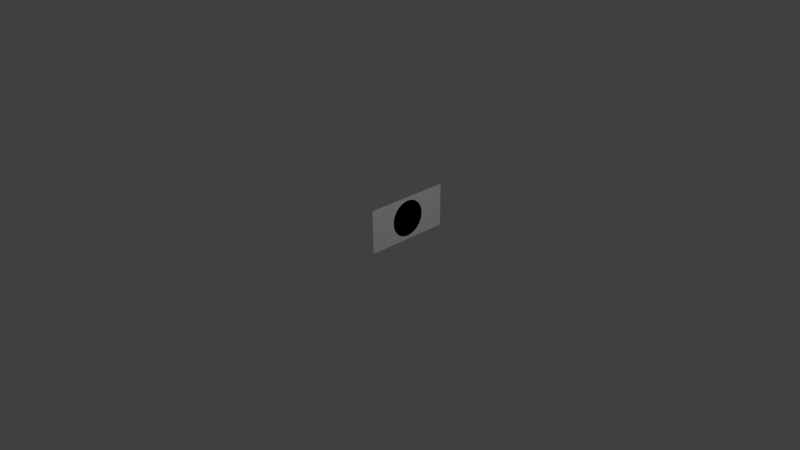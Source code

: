 # Source: circle.blend  (saved by Blender 2.66.1; exported with 4.5.12 LTS)
import bpy
from mathutils import Matrix  # noqa: F401  (used for matrix-valued properties, if any)

bpy.ops.wm.read_factory_settings(use_empty=True)
scene = bpy.context.scene
scene.name = 'Scene'

# ---- collections
col_collection_1 = bpy.data.collections.new('Collection 1'); scene.collection.children.link(col_collection_1)

# ---- materials (node trees are filled in below, after node groups)
mat_material_001 = bpy.data.materials.new('Material.001')
mat_material_001.alpha_threshold = 0.0
mat_material_001.use_transparent_shadow = False
mat_material_001.diffuse_color = (1.0, 1.0, 1.0, 1.0)
mat_material_001.roughness = 0.5
mat_material_001.line_color = (0.0, 0.0, 0.0, 1.0)
mat_material_002 = bpy.data.materials.new('Material.002')
mat_material_002.alpha_threshold = 0.0
mat_material_002.use_transparent_shadow = False
mat_material_002.diffuse_color = (0.0, 0.0, 0.0, 1.0)
mat_material_002.roughness = 0.5
mat_material_002.line_color = (0.0, 0.0, 0.0, 1.0)

# ---- material node trees

# ---- world
world_world = bpy.data.worlds.new('World'); scene.world = world_world
world_world.color = (0.05088, 0.05088, 0.05088)
world_world.use_sun_shadow = False
world_world.sun_shadow_jitter_overblur = 0.0
world_world.cycles.sampling_method = 'MANUAL'
world_world.cycles.sample_map_resolution = 256

# ---- cameras
cam_camera = bpy.data.cameras.new('Camera')
cam_camera.clip_end = 100.0
cam_camera.lens = 35.0
cam_camera.sensor_width = 32.0
cam_camera.sensor_height = 18.0
cam_camera.ortho_scale = 7.314
cam_camera.dof.focus_distance = 0.0
cam_camera.dof.aperture_fstop = 128.0
cam_camera_001 = bpy.data.cameras.new('Camera.001')
cam_camera_001.clip_end = 100.0
cam_camera_001.lens = 35.0
cam_camera_001.sensor_width = 32.0
cam_camera_001.sensor_height = 18.0
cam_camera_001.ortho_scale = 7.314
cam_camera_001.dof.focus_distance = 0.0
cam_camera_001.dof.aperture_fstop = 128.0

# ---- lights
light_lamp = bpy.data.lights.new('Lamp', 'POINT')
light_lamp.transmission_factor = 0.0
light_lamp.cutoff_distance = 30.0
light_lamp.energy = 100.0
light_lamp.shadow_buffer_clip_start = 1.001
light_lamp.shadow_soft_size = 0.1
light_lamp.shadow_maximum_resolution = 0.006
light_lamp.use_absolute_resolution = True
light_lamp.cycles.use_multiple_importance_sampling = False
light_lamp_001 = bpy.data.lights.new('Lamp.001', 'POINT')
light_lamp_001.transmission_factor = 0.0
light_lamp_001.cutoff_distance = 30.0
light_lamp_001.energy = 100.0
light_lamp_001.shadow_buffer_clip_start = 1.001
light_lamp_001.shadow_soft_size = 0.1
light_lamp_001.shadow_maximum_resolution = 0.006
light_lamp_001.use_absolute_resolution = True
light_lamp_001.cycles.use_multiple_importance_sampling = False

# ---- meshes
me_plane = bpy.data.meshes.new('Plane')
me_plane.from_pydata([(0.0, 0.0, 0.0), (0.0, 0.0, 0.6096), (0.0, 1.219, 0.0), (0.0, 1.219, 0.6096), (-0.0003046, 0.8636, 0.3048), (0.0003048, 0.8636, 0.3048), (0.0003048, 0.8597, 0.3489), (0.0003049, 0.8483, 0.3917), (0.0003049, 0.8296, 0.4318), (0.0003049, 0.8042, 0.4681), (0.0003049, 0.7729, 0.4994), (0.0003049, 0.7366, 0.5248), (0.000305, 0.6965, 0.5435), (0.000305, 0.6537, 0.5549), (0.000305, 0.6096, 0.5588), (0.000305, 0.5655, 0.5549), (0.000305, 0.5227, 0.5435), (0.0003049, 0.4826, 0.5248), (0.0003049, 0.4463, 0.4994), (0.0003049, 0.415, 0.4681), (0.0003049, 0.3896, 0.4318), (0.0003049, 0.3709, 0.3917), (0.0003048, 0.3595, 0.3489), (0.0003048, 0.3556, 0.3048), (0.0003048, 0.3595, 0.2607), (0.0003047, 0.3709, 0.2179), (0.0003047, 0.3896, 0.1778), (0.0003047, 0.415, 0.1415), (0.0003047, 0.4463, 0.1102), (0.0003047, 0.4826, 0.08483), (0.0003046, 0.5227, 0.06612), (0.0003046, 0.5655, 0.05466), (0.0003046, 0.6096, 0.0508), (0.0003046, 0.6537, 0.05466), (0.0003046, 0.6965, 0.06612), (0.0003047, 0.7366, 0.08483), (0.0003047, 0.7729, 0.1102), (0.0003047, 0.8042, 0.1415), (0.0003047, 0.8296, 0.1778), (0.0003047, 0.8483, 0.2179), (0.0003048, 0.8597, 0.2607), (-0.0003046, 0.8597, 0.3489), (-0.0003046, 0.8483, 0.3917), (-0.0003045, 0.8296, 0.4318), (-0.0003045, 0.8042, 0.4681), (-0.0003045, 0.7729, 0.4994), (-0.0003045, 0.7366, 0.5248), (-0.0003045, 0.6965, 0.5435), (-0.0003045, 0.6537, 0.5549), (-0.0003045, 0.6096, 0.5588), (-0.0003045, 0.5655, 0.5549), (-0.0003045, 0.5227, 0.5435), (-0.0003045, 0.4826, 0.5248), (-0.0003045, 0.4463, 0.4994), (-0.0003045, 0.415, 0.4681), (-0.0003045, 0.3896, 0.4318), (-0.0003046, 0.3709, 0.3917), (-0.0003046, 0.3595, 0.3489), (-0.0003046, 0.3556, 0.3048), (-0.0003046, 0.3595, 0.2607), (-0.0003047, 0.3709, 0.2179), (-0.0003047, 0.3896, 0.1778), (-0.0003047, 0.415, 0.1415), (-0.0003047, 0.4463, 0.1102), (-0.0003047, 0.4826, 0.08483), (-0.0003047, 0.5227, 0.06612), (-0.0003047, 0.5655, 0.05466), (-0.0003048, 0.6096, 0.0508), (-0.0003047, 0.6537, 0.05466), (-0.0003047, 0.6965, 0.06612), (-0.0003047, 0.7366, 0.08483), (-0.0003047, 0.7729, 0.1102), (-0.0003047, 0.8042, 0.1415), (-0.0003047, 0.8296, 0.1778), (-0.0003047, 0.8483, 0.2179), (-0.0003046, 0.8597, 0.2607)], [], [(1, 0, 2, 3), (37, 38, 73, 72), (14, 15, 50, 49), (23, 24, 59, 58), (32, 33, 68, 67), (9, 10, 45, 44), (18, 19, 54, 53), (27, 28, 63, 62), (36, 37, 72, 71), (13, 14, 49, 48), (22, 23, 58, 57), (31, 32, 67, 66), (40, 5, 4, 75), (8, 9, 44, 43), (17, 18, 53, 52), (26, 27, 62, 61), (35, 36, 71, 70), (12, 13, 48, 47), (21, 22, 57, 56), (30, 31, 66, 65), (39, 40, 75, 74), (7, 8, 43, 42), (16, 17, 52, 51), (25, 26, 61, 60), (34, 35, 70, 69), (5, 6, 41, 4), (11, 12, 47, 46), (20, 21, 56, 55), (29, 30, 65, 64), (38, 39, 74, 73), (6, 7, 42, 41), (15, 16, 51, 50), (24, 25, 60, 59), (33, 34, 69, 68), (10, 11, 46, 45), (4, 41, 42, 43, 44, 45, 46, 47, 48, 49, 50, 51, 52, 53, 54, 55, 56, 57, 58, 59, 60, 61, 62, 63, 64, 65, 66, 67, 68, 69, 70, 71, 72, 73, 74, 75), (28, 29, 64, 63), (5, 40, 39, 38, 37, 36, 35, 34, 33, 32, 31, 30, 29, 28, 27, 26, 25, 24, 23, 22, 21, 20, 19, 18, 17, 16, 15, 14, 13, 12, 11, 10, 9, 8, 7, 6), (19, 20, 55, 54)])
me_plane.polygons.foreach_set('material_index', [0, 0, 0, 0, 0, 0, 0, 0, 0, 0, 0, 0, 0, 0, 0, 0, 0, 0, 0, 0, 0, 0, 0, 0, 0, 0, 0, 0, 0, 0, 0, 0, 0, 0, 0, 1, 0, 1, 0])
me_plane.materials.append(mat_material_001)
me_plane.materials.append(mat_material_002)
me_plane.use_remesh_preserve_volume = False
me_plane.use_remesh_preserve_attributes = False
me_plane.use_mirror_vertex_groups = False
me_plane.update()

# ---- objects
ob_lamp = bpy.data.objects.new('Lamp', light_lamp)
ob_camera = bpy.data.objects.new('Camera', cam_camera)
ob_camera_001 = bpy.data.objects.new('Camera.001', cam_camera_001)
ob_lamp_001 = bpy.data.objects.new('Lamp.001', light_lamp_001)
ob_plane = bpy.data.objects.new('Plane', me_plane)

# ---- transforms, parenting, visibility, modifiers, constraints
ob_lamp.location = (4.076, 1.005, 5.904)
ob_lamp.rotation_euler = (0.6503, 0.05522, 1.866)
ob_lamp.lock_rotations_4d = False
ob_lamp.empty_display_type = 'ARROWS'
ob_lamp.color = (0.0, 0.0, 0.0, 0.0)
ob_lamp.lineart.crease_threshold = 0.0
ob_camera.location = (7.481, -6.508, 5.344)
ob_camera.rotation_euler = (1.109, 0.01082, 0.8149)
ob_camera.lock_rotations_4d = False
ob_camera.empty_display_type = 'ARROWS'
ob_camera.color = (0.0, 0.0, 0.0, 0.0)
ob_camera.display_type = 'WIRE'
ob_camera.lineart.crease_threshold = 0.0
ob_camera_001.location = (7.481, -6.508, 5.344)
ob_camera_001.rotation_euler = (1.109, 0.01082, 0.8149)
ob_camera_001.lock_rotations_4d = False
ob_camera_001.empty_display_type = 'ARROWS'
ob_camera_001.color = (0.0, 0.0, 0.0, 0.0)
ob_camera_001.display_type = 'WIRE'
ob_camera_001.lineart.crease_threshold = 0.0
ob_lamp_001.location = (4.076, 1.005, 5.904)
ob_lamp_001.rotation_euler = (0.6503, 0.05522, 1.866)
ob_lamp_001.lock_rotations_4d = False
ob_lamp_001.empty_display_type = 'ARROWS'
ob_lamp_001.color = (0.0, 0.0, 0.0, 0.0)
ob_lamp_001.lineart.crease_threshold = 0.0
ob_plane.location = (0.0, 0.0, 0.0)
ob_plane.lineart.crease_threshold = 0.0

# ---- collection membership
col_collection_1.objects.link(ob_lamp)
col_collection_1.objects.link(ob_camera)
col_collection_1.objects.link(ob_camera_001)
col_collection_1.objects.link(ob_lamp_001)
col_collection_1.objects.link(ob_plane)

# ---- scene / render settings (as saved in the file)
scene.camera = ob_camera
scene.frame_start = 1; scene.frame_end = 250; scene.frame_set(1)
scene.render.engine = 'BLENDER_EEVEE_NEXT'
scene.render.image_settings.color_mode = 'RGB'
scene.render.image_settings.compression = 90
scene.render.resolution_percentage = 50
scene.render.dither_intensity = 0.0
scene.render.bake_margin = 2
scene.cycles.use_denoising = False
scene.cycles.samples = 10
scene.cycles.sampling_pattern = 'TABULATED_SOBOL'
scene.cycles.light_sampling_threshold = 0.0
scene.cycles.use_adaptive_sampling = False
scene.cycles.use_light_tree = False
scene.cycles.blur_glossy = 0.0
scene.cycles.volume_bounces = 1
scene.cycles.pixel_filter_type = 'GAUSSIAN'
scene.cycles.sample_clamp_indirect = 0.0
scene.view_settings.view_transform = 'Standard'
bpy.context.view_layer.update()
